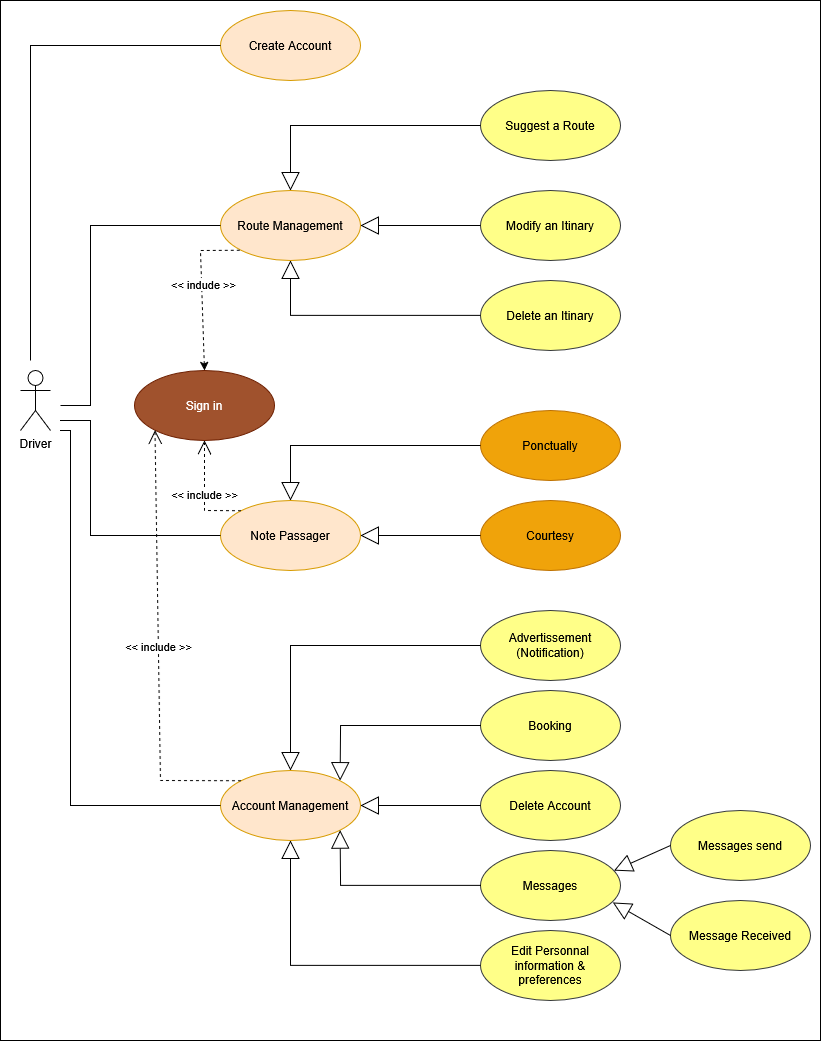

The diagram above was exported from draw.io. Its source (the exported page's mxGraphModel, read from the mxfile embedded in the PNG):
<mxGraphModel dx="1076" dy="1249" grid="1" gridSize="10" guides="1" tooltips="1" connect="1" arrows="1" fold="1" page="1" pageScale="1" pageWidth="827" pageHeight="1169" math="0" shadow="0">
  <root>
    <mxCell id="0" />
    <mxCell id="1" parent="0" />
    <mxCell id="m966RkO3Vf9uMig-7sMn-52" value="" style="rounded=0;whiteSpace=wrap;html=1;" vertex="1" parent="1">
      <mxGeometry width="820" height="1040" as="geometry" />
    </mxCell>
    <mxCell id="m966RkO3Vf9uMig-7sMn-1" value="Create Account" style="ellipse;whiteSpace=wrap;html=1;fillColor=#ffe6cc;strokeColor=#d79b00;" vertex="1" parent="1">
      <mxGeometry x="220" y="10" width="140" height="70" as="geometry" />
    </mxCell>
    <mxCell id="m966RkO3Vf9uMig-7sMn-2" value="Route Management" style="ellipse;whiteSpace=wrap;html=1;fillColor=#ffe6cc;strokeColor=#d79b00;" vertex="1" parent="1">
      <mxGeometry x="220" y="190" width="140" height="70" as="geometry" />
    </mxCell>
    <mxCell id="m966RkO3Vf9uMig-7sMn-3" value="Account Management" style="ellipse;whiteSpace=wrap;html=1;fillColor=#ffe6cc;strokeColor=#d79b00;" vertex="1" parent="1">
      <mxGeometry x="220" y="770" width="140" height="70" as="geometry" />
    </mxCell>
    <mxCell id="m966RkO3Vf9uMig-7sMn-4" value="Note Passager" style="ellipse;whiteSpace=wrap;html=1;fillColor=#ffe6cc;strokeColor=#d79b00;" vertex="1" parent="1">
      <mxGeometry x="220" y="500" width="140" height="70" as="geometry" />
    </mxCell>
    <mxCell id="m966RkO3Vf9uMig-7sMn-5" value="Driver" style="shape=umlActor;verticalLabelPosition=bottom;verticalAlign=top;html=1;" vertex="1" parent="1">
      <mxGeometry x="20" y="370" width="30" height="60" as="geometry" />
    </mxCell>
    <mxCell id="m966RkO3Vf9uMig-7sMn-7" value="" style="endArrow=none;html=1;rounded=0;entryX=0;entryY=0.5;entryDx=0;entryDy=0;" edge="1" parent="1" target="m966RkO3Vf9uMig-7sMn-1">
      <mxGeometry width="50" height="50" relative="1" as="geometry">
        <mxPoint x="30" y="360" as="sourcePoint" />
        <mxPoint x="340" y="340" as="targetPoint" />
        <Array as="points">
          <mxPoint x="30" y="45" />
          <mxPoint x="170" y="45" />
        </Array>
      </mxGeometry>
    </mxCell>
    <mxCell id="m966RkO3Vf9uMig-7sMn-8" value="Modify an Itinary" style="ellipse;whiteSpace=wrap;html=1;fillColor=#ffff88;strokeColor=#36393d;" vertex="1" parent="1">
      <mxGeometry x="480" y="190" width="140" height="70" as="geometry" />
    </mxCell>
    <mxCell id="m966RkO3Vf9uMig-7sMn-9" value="Suggest a Route" style="ellipse;whiteSpace=wrap;html=1;fillColor=#ffff88;strokeColor=#36393d;" vertex="1" parent="1">
      <mxGeometry x="480" y="90" width="140" height="70" as="geometry" />
    </mxCell>
    <mxCell id="m966RkO3Vf9uMig-7sMn-10" value="Delete an Itinary" style="ellipse;whiteSpace=wrap;html=1;fillColor=#ffff88;strokeColor=#36393d;" vertex="1" parent="1">
      <mxGeometry x="480" y="280" width="140" height="70" as="geometry" />
    </mxCell>
    <mxCell id="m966RkO3Vf9uMig-7sMn-11" value="" style="endArrow=block;endSize=16;endFill=0;html=1;rounded=0;entryX=0.5;entryY=0;entryDx=0;entryDy=0;" edge="1" parent="1" source="m966RkO3Vf9uMig-7sMn-9" target="m966RkO3Vf9uMig-7sMn-2">
      <mxGeometry width="160" relative="1" as="geometry">
        <mxPoint x="230" y="360" as="sourcePoint" />
        <mxPoint x="390" y="360" as="targetPoint" />
        <Array as="points">
          <mxPoint x="290" y="125" />
        </Array>
      </mxGeometry>
    </mxCell>
    <mxCell id="m966RkO3Vf9uMig-7sMn-14" value="" style="endArrow=block;endSize=16;endFill=0;html=1;rounded=0;entryX=1;entryY=0.5;entryDx=0;entryDy=0;exitX=0;exitY=0.5;exitDx=0;exitDy=0;" edge="1" parent="1" source="m966RkO3Vf9uMig-7sMn-8" target="m966RkO3Vf9uMig-7sMn-2">
      <mxGeometry width="160" relative="1" as="geometry">
        <mxPoint x="490" y="235" as="sourcePoint" />
        <mxPoint x="370" y="235" as="targetPoint" />
      </mxGeometry>
    </mxCell>
    <mxCell id="m966RkO3Vf9uMig-7sMn-15" value="" style="endArrow=block;endSize=16;endFill=0;html=1;rounded=0;entryX=0.5;entryY=1;entryDx=0;entryDy=0;exitX=0;exitY=0.5;exitDx=0;exitDy=0;" edge="1" parent="1" source="m966RkO3Vf9uMig-7sMn-10" target="m966RkO3Vf9uMig-7sMn-2">
      <mxGeometry width="160" relative="1" as="geometry">
        <mxPoint x="460" y="310" as="sourcePoint" />
        <mxPoint x="340" y="310" as="targetPoint" />
        <Array as="points">
          <mxPoint x="290" y="315" />
        </Array>
      </mxGeometry>
    </mxCell>
    <mxCell id="m966RkO3Vf9uMig-7sMn-16" value="&lt;div&gt;Edit Personnal&lt;/div&gt;&lt;div&gt;information &amp;amp; &lt;br&gt;&lt;/div&gt;&lt;div&gt;preferences&lt;/div&gt;" style="ellipse;whiteSpace=wrap;html=1;fillColor=#ffff88;strokeColor=#36393d;" vertex="1" parent="1">
      <mxGeometry x="480" y="930" width="140" height="70" as="geometry" />
    </mxCell>
    <mxCell id="m966RkO3Vf9uMig-7sMn-17" value="&lt;div&gt;Advertissement&lt;/div&gt;&lt;div&gt;(Notification)&lt;/div&gt;" style="ellipse;whiteSpace=wrap;html=1;fillColor=#ffff88;strokeColor=#36393d;" vertex="1" parent="1">
      <mxGeometry x="480" y="610" width="140" height="70" as="geometry" />
    </mxCell>
    <mxCell id="m966RkO3Vf9uMig-7sMn-18" value="Delete Account" style="ellipse;whiteSpace=wrap;html=1;fillColor=#ffff88;strokeColor=#36393d;" vertex="1" parent="1">
      <mxGeometry x="480" y="770" width="140" height="70" as="geometry" />
    </mxCell>
    <mxCell id="m966RkO3Vf9uMig-7sMn-19" value="Ponctually" style="ellipse;whiteSpace=wrap;html=1;fillColor=#f0a30a;strokeColor=#BD7000;fontColor=#000000;" vertex="1" parent="1">
      <mxGeometry x="480" y="410" width="140" height="70" as="geometry" />
    </mxCell>
    <mxCell id="m966RkO3Vf9uMig-7sMn-21" value="Courtesy" style="ellipse;whiteSpace=wrap;html=1;fillColor=#f0a30a;strokeColor=#BD7000;fontColor=#000000;" vertex="1" parent="1">
      <mxGeometry x="480" y="500" width="140" height="70" as="geometry" />
    </mxCell>
    <mxCell id="m966RkO3Vf9uMig-7sMn-23" value="Booking" style="ellipse;whiteSpace=wrap;html=1;fillColor=#ffff88;strokeColor=#36393d;" vertex="1" parent="1">
      <mxGeometry x="480" y="690" width="140" height="70" as="geometry" />
    </mxCell>
    <mxCell id="m966RkO3Vf9uMig-7sMn-24" value="Messages" style="ellipse;whiteSpace=wrap;html=1;fillColor=#ffff88;strokeColor=#36393d;" vertex="1" parent="1">
      <mxGeometry x="480" y="850" width="140" height="70" as="geometry" />
    </mxCell>
    <mxCell id="m966RkO3Vf9uMig-7sMn-25" value="" style="endArrow=block;endSize=16;endFill=0;html=1;rounded=0;entryX=1;entryY=0.5;entryDx=0;entryDy=0;exitX=0;exitY=0.5;exitDx=0;exitDy=0;" edge="1" parent="1" source="m966RkO3Vf9uMig-7sMn-21" target="m966RkO3Vf9uMig-7sMn-4">
      <mxGeometry width="160" relative="1" as="geometry">
        <mxPoint x="474" y="520" as="sourcePoint" />
        <mxPoint x="354" y="520" as="targetPoint" />
      </mxGeometry>
    </mxCell>
    <mxCell id="m966RkO3Vf9uMig-7sMn-26" value="" style="endArrow=block;endSize=16;endFill=0;html=1;rounded=0;entryX=0.5;entryY=0;entryDx=0;entryDy=0;exitX=0;exitY=0.5;exitDx=0;exitDy=0;" edge="1" parent="1" source="m966RkO3Vf9uMig-7sMn-19" target="m966RkO3Vf9uMig-7sMn-4">
      <mxGeometry width="160" relative="1" as="geometry">
        <mxPoint x="460" y="440" as="sourcePoint" />
        <mxPoint x="340" y="440" as="targetPoint" />
        <Array as="points">
          <mxPoint x="290" y="445" />
        </Array>
      </mxGeometry>
    </mxCell>
    <mxCell id="m966RkO3Vf9uMig-7sMn-28" value="Sign in" style="ellipse;whiteSpace=wrap;html=1;fillColor=#a0522d;fontColor=#ffffff;strokeColor=#6D1F00;" vertex="1" parent="1">
      <mxGeometry x="134" y="370" width="140" height="70" as="geometry" />
    </mxCell>
    <mxCell id="m966RkO3Vf9uMig-7sMn-32" value="" style="endArrow=none;html=1;rounded=0;entryX=0;entryY=1;entryDx=0;entryDy=0;exitX=0.5;exitY=0;exitDx=0;exitDy=0;dashed=1;startArrow=classic;startFill=1;" edge="1" parent="1" source="m966RkO3Vf9uMig-7sMn-28" target="m966RkO3Vf9uMig-7sMn-2">
      <mxGeometry width="50" height="50" relative="1" as="geometry">
        <mxPoint x="270" y="340" as="sourcePoint" />
        <mxPoint x="320" y="290" as="targetPoint" />
        <Array as="points">
          <mxPoint x="200" y="250" />
        </Array>
      </mxGeometry>
    </mxCell>
    <mxCell id="m966RkO3Vf9uMig-7sMn-33" value="&amp;lt;&amp;lt; indude &amp;gt;&amp;gt;" style="edgeLabel;html=1;align=center;verticalAlign=middle;resizable=0;points=[];" vertex="1" connectable="0" parent="m966RkO3Vf9uMig-7sMn-32">
      <mxGeometry x="0.0828" y="-1" relative="1" as="geometry">
        <mxPoint as="offset" />
      </mxGeometry>
    </mxCell>
    <mxCell id="m966RkO3Vf9uMig-7sMn-34" value="&amp;lt;&amp;lt; include &amp;gt;&amp;gt;" style="endArrow=open;endSize=12;dashed=1;html=1;rounded=0;exitX=0;exitY=0;exitDx=0;exitDy=0;entryX=0.5;entryY=1;entryDx=0;entryDy=0;" edge="1" parent="1" source="m966RkO3Vf9uMig-7sMn-4" target="m966RkO3Vf9uMig-7sMn-28">
      <mxGeometry width="160" relative="1" as="geometry">
        <mxPoint x="220" y="490" as="sourcePoint" />
        <mxPoint x="380" y="490" as="targetPoint" />
        <Array as="points">
          <mxPoint x="204" y="510" />
        </Array>
      </mxGeometry>
    </mxCell>
    <mxCell id="m966RkO3Vf9uMig-7sMn-35" value="" style="endArrow=block;endSize=16;endFill=0;html=1;rounded=0;exitX=0;exitY=0.5;exitDx=0;exitDy=0;entryX=0.5;entryY=0;entryDx=0;entryDy=0;" edge="1" parent="1" source="m966RkO3Vf9uMig-7sMn-17">
      <mxGeometry width="160" relative="1" as="geometry">
        <mxPoint x="420" y="740" as="sourcePoint" />
        <mxPoint x="290" y="770" as="targetPoint" />
        <Array as="points">
          <mxPoint x="290" y="645" />
        </Array>
      </mxGeometry>
    </mxCell>
    <mxCell id="m966RkO3Vf9uMig-7sMn-39" value="" style="endArrow=block;endSize=16;endFill=0;html=1;rounded=0;entryX=1;entryY=0;entryDx=0;entryDy=0;exitX=0;exitY=0.5;exitDx=0;exitDy=0;" edge="1" parent="1" source="m966RkO3Vf9uMig-7sMn-23">
      <mxGeometry width="160" relative="1" as="geometry">
        <mxPoint x="460" y="750" as="sourcePoint" />
        <mxPoint x="339.4974746830583" y="780.251262658471" as="targetPoint" />
        <Array as="points">
          <mxPoint x="340" y="725" />
        </Array>
      </mxGeometry>
    </mxCell>
    <mxCell id="m966RkO3Vf9uMig-7sMn-40" value="" style="endArrow=block;endSize=16;endFill=0;html=1;rounded=0;entryX=1;entryY=0.5;entryDx=0;entryDy=0;exitX=0;exitY=0.5;exitDx=0;exitDy=0;" edge="1" parent="1" source="m966RkO3Vf9uMig-7sMn-18">
      <mxGeometry width="160" relative="1" as="geometry">
        <mxPoint x="474" y="810" as="sourcePoint" />
        <mxPoint x="360" y="805" as="targetPoint" />
      </mxGeometry>
    </mxCell>
    <mxCell id="m966RkO3Vf9uMig-7sMn-41" value="" style="endArrow=block;endSize=16;endFill=0;html=1;rounded=0;entryX=1;entryY=1;entryDx=0;entryDy=0;exitX=0;exitY=0.5;exitDx=0;exitDy=0;" edge="1" parent="1" source="m966RkO3Vf9uMig-7sMn-24">
      <mxGeometry width="160" relative="1" as="geometry">
        <mxPoint x="414" y="920" as="sourcePoint" />
        <mxPoint x="339.4974746830583" y="829.7487373415292" as="targetPoint" />
        <Array as="points">
          <mxPoint x="340" y="885" />
        </Array>
      </mxGeometry>
    </mxCell>
    <mxCell id="m966RkO3Vf9uMig-7sMn-42" value="" style="endArrow=block;endSize=16;endFill=0;html=1;rounded=0;entryX=0.5;entryY=1;entryDx=0;entryDy=0;exitX=0;exitY=0.5;exitDx=0;exitDy=0;" edge="1" parent="1" source="m966RkO3Vf9uMig-7sMn-16">
      <mxGeometry width="160" relative="1" as="geometry">
        <mxPoint x="440" y="960" as="sourcePoint" />
        <mxPoint x="290" y="840" as="targetPoint" />
        <Array as="points">
          <mxPoint x="290" y="965" />
        </Array>
      </mxGeometry>
    </mxCell>
    <mxCell id="m966RkO3Vf9uMig-7sMn-43" value="Messages send" style="ellipse;whiteSpace=wrap;html=1;fillColor=#ffff88;strokeColor=#36393d;" vertex="1" parent="1">
      <mxGeometry x="670" y="810" width="140" height="70" as="geometry" />
    </mxCell>
    <mxCell id="m966RkO3Vf9uMig-7sMn-44" value="Message Received" style="ellipse;whiteSpace=wrap;html=1;fillColor=#ffff88;strokeColor=#36393d;" vertex="1" parent="1">
      <mxGeometry x="670" y="900" width="140" height="70" as="geometry" />
    </mxCell>
    <mxCell id="m966RkO3Vf9uMig-7sMn-45" value="" style="endArrow=block;endSize=16;endFill=0;html=1;rounded=0;exitX=0;exitY=0.5;exitDx=0;exitDy=0;entryX=0.953;entryY=0.289;entryDx=0;entryDy=0;entryPerimeter=0;" edge="1" parent="1" source="m966RkO3Vf9uMig-7sMn-43" target="m966RkO3Vf9uMig-7sMn-24">
      <mxGeometry width="160" relative="1" as="geometry">
        <mxPoint x="620" y="780" as="sourcePoint" />
        <mxPoint x="780" y="780" as="targetPoint" />
      </mxGeometry>
    </mxCell>
    <mxCell id="m966RkO3Vf9uMig-7sMn-46" value="" style="endArrow=block;endSize=16;endFill=0;html=1;rounded=0;exitX=0;exitY=0.5;exitDx=0;exitDy=0;entryX=0.945;entryY=0.743;entryDx=0;entryDy=0;entryPerimeter=0;" edge="1" parent="1" source="m966RkO3Vf9uMig-7sMn-44" target="m966RkO3Vf9uMig-7sMn-24">
      <mxGeometry width="160" relative="1" as="geometry">
        <mxPoint x="690" y="855" as="sourcePoint" />
        <mxPoint x="610" y="870" as="targetPoint" />
      </mxGeometry>
    </mxCell>
    <mxCell id="m966RkO3Vf9uMig-7sMn-47" value="&amp;lt;&amp;lt; include &amp;gt;&amp;gt;" style="endArrow=open;endSize=12;dashed=1;html=1;rounded=0;exitX=0;exitY=0;exitDx=0;exitDy=0;entryX=0;entryY=1;entryDx=0;entryDy=0;" edge="1" parent="1" source="m966RkO3Vf9uMig-7sMn-3" target="m966RkO3Vf9uMig-7sMn-28">
      <mxGeometry width="160" relative="1" as="geometry">
        <mxPoint x="134" y="632" as="sourcePoint" />
        <mxPoint x="118" y="537" as="targetPoint" />
        <Array as="points">
          <mxPoint x="160" y="780" />
        </Array>
      </mxGeometry>
    </mxCell>
    <mxCell id="m966RkO3Vf9uMig-7sMn-48" value="" style="endArrow=none;html=1;rounded=0;exitX=0;exitY=0.5;exitDx=0;exitDy=0;" edge="1" parent="1" source="m966RkO3Vf9uMig-7sMn-2">
      <mxGeometry width="50" height="50" relative="1" as="geometry">
        <mxPoint x="110" y="230" as="sourcePoint" />
        <mxPoint x="60" y="405" as="targetPoint" />
        <Array as="points">
          <mxPoint x="90" y="225" />
          <mxPoint x="90" y="405" />
        </Array>
      </mxGeometry>
    </mxCell>
    <mxCell id="m966RkO3Vf9uMig-7sMn-49" value="" style="endArrow=none;html=1;rounded=0;entryX=0;entryY=0.5;entryDx=0;entryDy=0;" edge="1" parent="1" target="m966RkO3Vf9uMig-7sMn-4">
      <mxGeometry width="50" height="50" relative="1" as="geometry">
        <mxPoint x="60" y="420" as="sourcePoint" />
        <mxPoint x="110" y="530" as="targetPoint" />
        <Array as="points">
          <mxPoint x="90" y="420" />
          <mxPoint x="90" y="535" />
        </Array>
      </mxGeometry>
    </mxCell>
    <mxCell id="m966RkO3Vf9uMig-7sMn-50" value="" style="endArrow=none;html=1;rounded=0;entryX=0;entryY=0.5;entryDx=0;entryDy=0;" edge="1" parent="1" target="m966RkO3Vf9uMig-7sMn-3">
      <mxGeometry width="50" height="50" relative="1" as="geometry">
        <mxPoint x="60" y="430" as="sourcePoint" />
        <mxPoint x="420" y="650" as="targetPoint" />
        <Array as="points">
          <mxPoint x="70" y="430" />
          <mxPoint x="70" y="805" />
        </Array>
      </mxGeometry>
    </mxCell>
  </root>
</mxGraphModel>